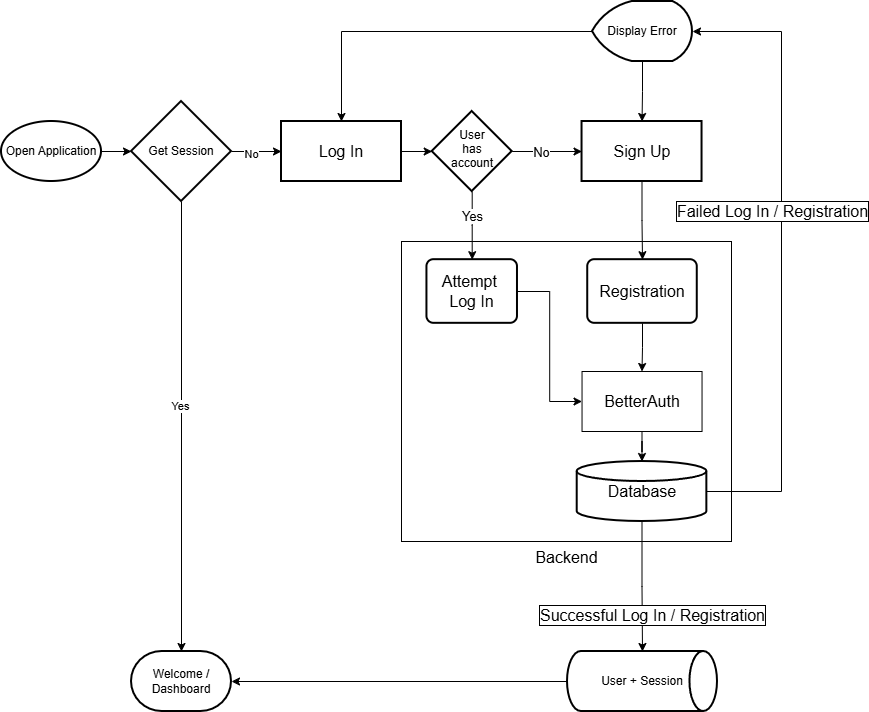

The diagram above was exported from draw.io. Its source (the exported page's mxGraphModel, read from the mxfile embedded in the PNG):
<mxGraphModel dx="1585" dy="811" grid="1" gridSize="10" guides="1" tooltips="1" connect="1" arrows="1" fold="1" page="1" pageScale="1" pageWidth="827" pageHeight="1169" background="none" math="0" shadow="0">
  <root>
    <mxCell id="0" />
    <mxCell id="1" parent="0" />
    <mxCell id="5BZmoWsgy3CxkWdWEVff-11" edge="1" parent="1" source="5BZmoWsgy3CxkWdWEVff-7" style="edgeStyle=orthogonalEdgeStyle;rounded=0;orthogonalLoop=1;jettySize=auto;html=1;" target="5BZmoWsgy3CxkWdWEVff-10" value="">
      <mxGeometry relative="1" as="geometry" />
    </mxCell>
    <mxCell id="5BZmoWsgy3CxkWdWEVff-7" parent="1" style="strokeWidth=2;html=1;shape=mxgraph.flowchart.start_1;whiteSpace=wrap;" value="Open Application" vertex="1">
      <mxGeometry height="60" width="100" x="20" y="190" as="geometry" />
    </mxCell>
    <mxCell id="5BZmoWsgy3CxkWdWEVff-13" edge="1" parent="1" source="5BZmoWsgy3CxkWdWEVff-10" style="edgeStyle=orthogonalEdgeStyle;rounded=0;orthogonalLoop=1;jettySize=auto;html=1;entryX=0.5;entryY=0;entryDx=0;entryDy=0;entryPerimeter=0;" target="5BZmoWsgy3CxkWdWEVff-38" value="">
      <mxGeometry relative="1" as="geometry" />
    </mxCell>
    <mxCell id="5BZmoWsgy3CxkWdWEVff-14" connectable="0" parent="5BZmoWsgy3CxkWdWEVff-13" style="edgeLabel;html=1;align=center;verticalAlign=middle;resizable=0;points=[];" value="Yes" vertex="1">
      <mxGeometry relative="1" x="-0.0918" y="-2" as="geometry">
        <mxPoint as="offset" />
      </mxGeometry>
    </mxCell>
    <mxCell id="5BZmoWsgy3CxkWdWEVff-16" edge="1" parent="1" source="5BZmoWsgy3CxkWdWEVff-10" style="edgeStyle=orthogonalEdgeStyle;rounded=0;orthogonalLoop=1;jettySize=auto;html=1;" target="5BZmoWsgy3CxkWdWEVff-15" value="">
      <mxGeometry relative="1" as="geometry" />
    </mxCell>
    <mxCell id="5BZmoWsgy3CxkWdWEVff-17" connectable="0" parent="5BZmoWsgy3CxkWdWEVff-16" style="edgeLabel;html=1;align=center;verticalAlign=middle;resizable=0;points=[];" value="No" vertex="1">
      <mxGeometry relative="1" x="-0.227" y="-2" as="geometry">
        <mxPoint as="offset" />
      </mxGeometry>
    </mxCell>
    <mxCell id="5BZmoWsgy3CxkWdWEVff-10" parent="1" style="strokeWidth=2;html=1;shape=mxgraph.flowchart.decision;whiteSpace=wrap;" value="Get Session" vertex="1">
      <mxGeometry height="100" width="100" x="150" y="170" as="geometry" />
    </mxCell>
    <mxCell id="5BZmoWsgy3CxkWdWEVff-19" edge="1" parent="1" source="5BZmoWsgy3CxkWdWEVff-15" style="edgeStyle=orthogonalEdgeStyle;rounded=0;orthogonalLoop=1;jettySize=auto;html=1;" target="5BZmoWsgy3CxkWdWEVff-18" value="">
      <mxGeometry relative="1" as="geometry" />
    </mxCell>
    <mxCell id="5BZmoWsgy3CxkWdWEVff-15" parent="1" style="whiteSpace=wrap;html=1;strokeWidth=2;" value="&lt;font style=&quot;font-size: 16px;&quot;&gt;Log In&lt;/font&gt;" vertex="1">
      <mxGeometry height="60" width="120" x="300" y="190" as="geometry" />
    </mxCell>
    <mxCell id="5BZmoWsgy3CxkWdWEVff-21" edge="1" parent="1" source="5BZmoWsgy3CxkWdWEVff-18" style="edgeStyle=orthogonalEdgeStyle;rounded=0;orthogonalLoop=1;jettySize=auto;html=1;" target="5BZmoWsgy3CxkWdWEVff-20" value="">
      <mxGeometry relative="1" as="geometry" />
    </mxCell>
    <mxCell id="5BZmoWsgy3CxkWdWEVff-22" connectable="0" parent="5BZmoWsgy3CxkWdWEVff-21" style="edgeLabel;html=1;align=center;verticalAlign=middle;resizable=0;points=[];fontSize=13;" value="No" vertex="1">
      <mxGeometry relative="1" x="0.0487" y="2" as="geometry">
        <mxPoint x="-8" y="2" as="offset" />
      </mxGeometry>
    </mxCell>
    <mxCell id="5BZmoWsgy3CxkWdWEVff-31" edge="1" parent="1" source="5BZmoWsgy3CxkWdWEVff-18" style="edgeStyle=orthogonalEdgeStyle;rounded=0;orthogonalLoop=1;jettySize=auto;html=1;" target="5BZmoWsgy3CxkWdWEVff-29" value="">
      <mxGeometry relative="1" as="geometry" />
    </mxCell>
    <mxCell id="5BZmoWsgy3CxkWdWEVff-37" connectable="0" parent="5BZmoWsgy3CxkWdWEVff-31" style="edgeLabel;html=1;align=center;verticalAlign=middle;resizable=0;points=[];fontSize=13;" value="Yes" vertex="1">
      <mxGeometry relative="1" x="-0.6301" y="2" as="geometry">
        <mxPoint x="-2" y="12" as="offset" />
      </mxGeometry>
    </mxCell>
    <mxCell id="5BZmoWsgy3CxkWdWEVff-18" parent="1" style="rhombus;whiteSpace=wrap;html=1;shapeInside=1;strokeWidth=2;" value="User has account" vertex="1">
      <mxGeometry height="80" width="80" x="450.71" y="180" as="geometry" />
    </mxCell>
    <mxCell id="5BZmoWsgy3CxkWdWEVff-24" edge="1" parent="1" source="5BZmoWsgy3CxkWdWEVff-20" style="edgeStyle=orthogonalEdgeStyle;rounded=0;orthogonalLoop=1;jettySize=auto;html=1;" target="5BZmoWsgy3CxkWdWEVff-23" value="">
      <mxGeometry relative="1" as="geometry" />
    </mxCell>
    <mxCell id="5BZmoWsgy3CxkWdWEVff-20" parent="1" style="whiteSpace=wrap;html=1;strokeWidth=2;" value="&lt;font style=&quot;font-size: 16px;&quot;&gt;Sign Up&lt;/font&gt;" vertex="1">
      <mxGeometry height="60" width="120" x="600.54" y="190" as="geometry" />
    </mxCell>
    <mxCell id="5BZmoWsgy3CxkWdWEVff-35" edge="1" parent="1" source="5BZmoWsgy3CxkWdWEVff-27" style="edgeStyle=orthogonalEdgeStyle;rounded=0;orthogonalLoop=1;jettySize=auto;html=1;" target="5BZmoWsgy3CxkWdWEVff-34" value="">
      <mxGeometry relative="1" as="geometry" />
    </mxCell>
    <mxCell id="5BZmoWsgy3CxkWdWEVff-40" connectable="0" parent="5BZmoWsgy3CxkWdWEVff-35" style="edgeLabel;html=1;align=center;verticalAlign=middle;resizable=0;points=[];labelBorderColor=default;fontSize=16;" value="Successful Log In / Registration" vertex="1">
      <mxGeometry relative="1" x="-0.1403" y="1" as="geometry">
        <mxPoint x="9" y="37" as="offset" />
      </mxGeometry>
    </mxCell>
    <mxCell id="5BZmoWsgy3CxkWdWEVff-41" edge="1" parent="1" source="5BZmoWsgy3CxkWdWEVff-27" style="edgeStyle=orthogonalEdgeStyle;rounded=0;orthogonalLoop=1;jettySize=auto;html=1;entryX=1;entryY=0.5;entryDx=0;entryDy=0;exitX=1;exitY=0.5;exitDx=0;exitDy=0;exitPerimeter=0;entryPerimeter=0;" target="5BZmoWsgy3CxkWdWEVff-46">
      <mxGeometry relative="1" x="-0.2472" as="geometry">
        <Array as="points">
          <mxPoint x="800" y="560" />
          <mxPoint x="800" y="100" />
        </Array>
      </mxGeometry>
    </mxCell>
    <mxCell id="5BZmoWsgy3CxkWdWEVff-44" connectable="0" parent="5BZmoWsgy3CxkWdWEVff-41" style="edgeLabel;html=1;align=center;verticalAlign=middle;resizable=0;points=[];labelBorderColor=default;fontSize=16;" value="Failed Log In / Registration" vertex="1">
      <mxGeometry relative="1" x="0.2748" y="-1" as="geometry">
        <mxPoint x="-11" y="43" as="offset" />
      </mxGeometry>
    </mxCell>
    <mxCell id="5BZmoWsgy3CxkWdWEVff-36" edge="1" parent="1" source="5BZmoWsgy3CxkWdWEVff-34" style="edgeStyle=orthogonalEdgeStyle;rounded=0;orthogonalLoop=1;jettySize=auto;html=1;entryX=1;entryY=0.5;entryDx=0;entryDy=0;entryPerimeter=0;" target="5BZmoWsgy3CxkWdWEVff-38">
      <mxGeometry relative="1" as="geometry" />
    </mxCell>
    <mxCell id="5BZmoWsgy3CxkWdWEVff-34" parent="1" style="strokeWidth=2;html=1;shape=mxgraph.flowchart.direct_data;whiteSpace=wrap;" value="User + Session" vertex="1">
      <mxGeometry height="60" width="150" x="586" y="720" as="geometry" />
    </mxCell>
    <mxCell id="5BZmoWsgy3CxkWdWEVff-38" parent="1" style="strokeWidth=2;html=1;shape=mxgraph.flowchart.terminator;whiteSpace=wrap;" value="Welcome / Dashboard" vertex="1">
      <mxGeometry height="60" width="100" x="150" y="720" as="geometry" />
    </mxCell>
    <mxCell id="5BZmoWsgy3CxkWdWEVff-47" edge="1" parent="1" source="5BZmoWsgy3CxkWdWEVff-46" style="edgeStyle=orthogonalEdgeStyle;rounded=0;orthogonalLoop=1;jettySize=auto;html=1;entryX=0.5;entryY=0;entryDx=0;entryDy=0;" target="5BZmoWsgy3CxkWdWEVff-20">
      <mxGeometry relative="1" as="geometry" />
    </mxCell>
    <mxCell id="5BZmoWsgy3CxkWdWEVff-48" edge="1" parent="1" source="5BZmoWsgy3CxkWdWEVff-46" style="edgeStyle=orthogonalEdgeStyle;rounded=0;orthogonalLoop=1;jettySize=auto;html=1;exitX=0;exitY=0.5;exitDx=0;exitDy=0;exitPerimeter=0;entryX=0.5;entryY=0;entryDx=0;entryDy=0;" target="5BZmoWsgy3CxkWdWEVff-15">
      <mxGeometry relative="1" as="geometry" />
    </mxCell>
    <mxCell id="5BZmoWsgy3CxkWdWEVff-46" parent="1" style="strokeWidth=2;html=1;shape=mxgraph.flowchart.display;whiteSpace=wrap;" value="Display Error" vertex="1">
      <mxGeometry height="60" width="100" x="611" y="70" as="geometry" />
    </mxCell>
    <mxCell id="5BZmoWsgy3CxkWdWEVff-30" parent="1" style="verticalLabelPosition=bottom;verticalAlign=top;html=1;shape=mxgraph.basic.rect;fillColor2=none;strokeWidth=1;size=20;indent=5;fillColor=none;" value="&lt;font style=&quot;font-size: 16px;&quot;&gt;Backend&lt;/font&gt;" vertex="1">
      <mxGeometry height="300" width="330" x="420" y="310" as="geometry" />
    </mxCell>
    <mxCell id="5BZmoWsgy3CxkWdWEVff-53" edge="1" parent="1" source="5BZmoWsgy3CxkWdWEVff-23" style="edgeStyle=orthogonalEdgeStyle;rounded=0;orthogonalLoop=1;jettySize=auto;html=1;" target="5BZmoWsgy3CxkWdWEVff-51" value="">
      <mxGeometry relative="1" as="geometry" />
    </mxCell>
    <mxCell id="5BZmoWsgy3CxkWdWEVff-23" parent="1" style="rounded=1;whiteSpace=wrap;html=1;absoluteArcSize=1;arcSize=14;strokeWidth=2;" value="&lt;font style=&quot;font-size: 16px;&quot;&gt;Registration&lt;/font&gt;" vertex="1">
      <mxGeometry height="63.64" width="109.54" x="606.23" y="328.18" as="geometry" />
    </mxCell>
    <mxCell id="5BZmoWsgy3CxkWdWEVff-27" parent="1" style="strokeWidth=2;html=1;shape=mxgraph.flowchart.database;whiteSpace=wrap;" value="&lt;font style=&quot;font-size: 16px;&quot;&gt;Database&lt;/font&gt;" vertex="1">
      <mxGeometry height="60" width="129.64" x="595.71" y="530" as="geometry" />
    </mxCell>
    <mxCell id="5BZmoWsgy3CxkWdWEVff-52" edge="1" parent="1" source="5BZmoWsgy3CxkWdWEVff-29" style="edgeStyle=orthogonalEdgeStyle;rounded=0;orthogonalLoop=1;jettySize=auto;html=1;entryX=0;entryY=0.5;entryDx=0;entryDy=0;" target="5BZmoWsgy3CxkWdWEVff-51">
      <mxGeometry relative="1" as="geometry" />
    </mxCell>
    <mxCell id="5BZmoWsgy3CxkWdWEVff-29" parent="1" style="rounded=1;whiteSpace=wrap;html=1;absoluteArcSize=1;arcSize=14;strokeWidth=2;" value="&lt;font style=&quot;font-size: 16px;&quot;&gt;Attempt&amp;nbsp;&lt;/font&gt;&lt;div&gt;&lt;font style=&quot;font-size: 16px;&quot;&gt;Log In&lt;/font&gt;&lt;/div&gt;" vertex="1">
      <mxGeometry height="63.64" width="90.54" x="445.44" y="328.18" as="geometry" />
    </mxCell>
    <mxCell id="5BZmoWsgy3CxkWdWEVff-54" edge="1" parent="1" source="5BZmoWsgy3CxkWdWEVff-51" style="edgeStyle=orthogonalEdgeStyle;rounded=0;orthogonalLoop=1;jettySize=auto;html=1;" target="5BZmoWsgy3CxkWdWEVff-27" value="">
      <mxGeometry relative="1" as="geometry" />
    </mxCell>
    <mxCell id="5BZmoWsgy3CxkWdWEVff-51" parent="1" style="rounded=0;whiteSpace=wrap;html=1;" value="&lt;font style=&quot;font-size: 16px;&quot;&gt;BetterAuth&lt;/font&gt;" vertex="1">
      <mxGeometry height="60" width="120" x="600.54" y="440" as="geometry" />
    </mxCell>
  </root>
</mxGraphModel>